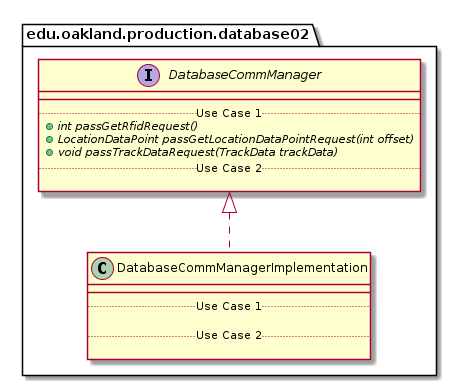

The diagram above was rendered by PlantUML. Its source (embedded in the PNG):
@startuml DatabaseCommManagerImplementation_DirectDependencies


package edu.oakland.production.database02 {
    class DatabaseCommManagerImplementation {
        __
        .. Use Case 1 ..

        .. Use Case 2 ..

    }
}



package edu.oakland.production.database02 {
    interface DatabaseCommManager {
        __
        .. Use Case 1 ..
        {abstract} + int passGetRfidRequest()
        {abstract} + LocationDataPoint passGetLocationDataPointRequest(int offset)
        {abstract} + void passTrackDataRequest(TrackData trackData)
        .. Use Case 2 ..

    }
}

DatabaseCommManagerImplementation .up.|> DatabaseCommManager





@enduml